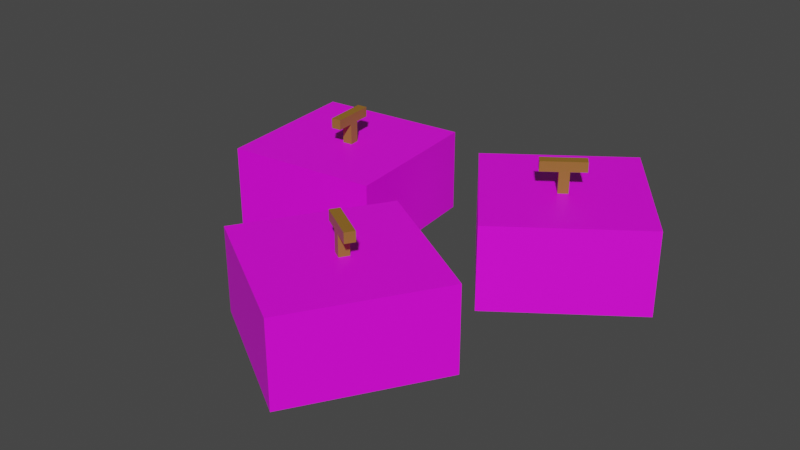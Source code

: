 # Source: Pumpkin1.blend  (saved by Blender 3.4.6; exported with 4.5.12 LTS)
import bpy
from mathutils import Matrix  # noqa: F401  (used for matrix-valued properties, if any)

bpy.ops.wm.read_factory_settings(use_empty=True)
scene = bpy.context.scene
scene.name = 'Scene'

# ---- collections
col_collection = bpy.data.collections.new('Collection'); scene.collection.children.link(col_collection)

# ---- images (referenced by path relative to the original .blend; pixels are not part of the script)
import os
ASSET_DIR = os.environ.get("B2B_ASSET_DIR", "")  # directory of the original .blend (textures are referenced by path, not embedded)
HERE = os.path.dirname(os.path.abspath(__file__))  # packed textures are extracted next to this script under _unpacked/

def load_image(name, relpath, width, height, colorspace="sRGB"):
    """Load a texture the original file referenced (path relative to the .blend, or extracted next to this script)."""
    p = next((c for c in (os.path.join(HERE, relpath), os.path.join(ASSET_DIR, relpath)) if relpath and os.path.exists(c)), "")
    if p:
        img = bpy.data.images.load(p, check_existing=True)
        img.name = name
    else:  # same state as the original file: an image datablock whose file is absent (Cycles renders it pink)
        img = bpy.data.images.new(name, width, height)
        img.source = "FILE"
        img.filepath = "//" + (relpath or name)
    img.colorspace_settings.name = colorspace
    return img
img_pumpkin = load_image('Pumpkin', 'Pumpkin.png', 1024, 1024, 'sRGB')

# ---- materials (node trees are filled in below, after node groups)
mat_pumpkin = bpy.data.materials.new('Pumpkin')
mat_pumpkin.use_transparent_shadow = False
mat_stem = bpy.data.materials.new('Stem')
mat_stem.use_transparent_shadow = False

# ---- material node trees
mat_pumpkin.use_nodes = True; mat_pumpkin.node_tree.nodes.clear()
_N = mat_pumpkin.node_tree.nodes; _L = mat_pumpkin.node_tree.links
n0 = _N.new('ShaderNodeBsdfPrincipled'); n0.name = 'Principled BSDF'; n0.location = (10, 300)
n0.distribution = 'GGX'
n0.subsurface_method = 'RANDOM_WALK_SKIN'
n0.inputs[3].default_value = 1.45
n0.inputs[27].default_value = (0.0, 0.0, 0.0, 1.0)
n0.inputs[28].default_value = 1.0
n1 = _N.new('ShaderNodeOutputMaterial'); n1.name = 'Material Output'; n1.location = (300, 300)
n2 = _N.new('ShaderNodeTexImage'); n2.name = 'Image Texture'; n2.location = (-316, 252)
n2.image = img_pumpkin
_L.new(n0.outputs[0], n1.inputs[0])
_L.new(n2.outputs[0], n0.inputs[0])
n1.is_active_output = True
mat_stem.use_nodes = True; mat_stem.node_tree.nodes.clear()
_N = mat_stem.node_tree.nodes; _L = mat_stem.node_tree.links
n0 = _N.new('ShaderNodeBsdfPrincipled'); n0.name = 'Principled BSDF'; n0.location = (10, 300)
n0.distribution = 'GGX'
n0.subsurface_method = 'RANDOM_WALK_SKIN'
n0.inputs[0].default_value = (0.2883, 0.136, 0.01881, 1.0)
n0.inputs[3].default_value = 1.45
n0.inputs[27].default_value = (0.0, 0.0, 0.0, 1.0)
n0.inputs[28].default_value = 1.0
n1 = _N.new('ShaderNodeOutputMaterial'); n1.name = 'Material Output'; n1.location = (300, 300)
_L.new(n0.outputs[0], n1.inputs[0])
n1.is_active_output = True

# ---- world
world_world = bpy.data.worlds.new('World'); scene.world = world_world
world_world.use_nodes = True; world_world.node_tree.nodes.clear()
_N = world_world.node_tree.nodes; _L = world_world.node_tree.links
n0 = _N.new('ShaderNodeOutputWorld'); n0.name = 'World Output'; n0.location = (300, 300)
n1 = _N.new('ShaderNodeBackground'); n1.name = 'Background'; n1.location = (10, 300)
n1.inputs[0].default_value = (0.05088, 0.05088, 0.05088, 1.0)
_L.new(n1.outputs[0], n0.inputs[0])
n0.is_active_output = True
world_world.color = (0.05088, 0.05088, 0.05088)
world_world.use_sun_shadow = False
world_world.sun_shadow_jitter_overblur = 0.0

# ---- meshes
me_cube_002 = bpy.data.meshes.new('Cube.002')
me_cube_002.from_pydata([(0.3429, -2.949, 0.4803), (0.3429, -2.949, 2.48), (-1.363, -1.906, 0.4803), (-1.363, -1.906, 2.48), (1.386, -1.243, 0.4803), (1.386, -1.243, 2.48), (-0.3202, -0.1997, 0.4803), (-0.3202, -0.1997, 2.48), (0.07921, -1.63, 2.48), (0.07921, -1.63, 3.03), (-0.03123, -1.562, 2.48), (-0.03123, -1.562, 3.03), (0.1467, -1.519, 2.48), (0.1467, -1.519, 3.03), (0.03629, -1.452, 2.48), (0.03629, -1.452, 3.03), (-0.2056, -1.456, 2.983), (0.2746, -1.75, 2.983), (-0.2056, -1.456, 3.222), (0.2746, -1.75, 3.222), (-0.1381, -1.346, 2.983), (0.3421, -1.639, 2.983), (-0.1381, -1.346, 3.222), (0.3421, -1.639, 3.222), (-0.4102, 1.498, 0.4803), (-0.4102, 1.498, 2.48), (1.21, 2.67, 0.4803), (1.21, 2.67, 2.48), (0.762, -0.1223, 0.4803), (0.762, -0.1223, 2.48), (2.382, 1.05, 0.4803), (2.382, 1.05, 2.48), (0.909, 1.233, 2.48), (0.909, 1.233, 3.03), (1.014, 1.309, 2.48), (1.014, 1.309, 3.03), (0.9848, 1.128, 2.48), (0.9848, 1.128, 3.03), (1.09, 1.204, 2.48), (1.09, 1.204, 3.03), (1.179, 1.429, 2.983), (0.723, 1.099, 2.983), (1.179, 1.429, 3.222), (0.723, 1.099, 3.222), (1.255, 1.324, 2.983), (0.7989, 0.9938, 2.983), (1.255, 1.324, 3.222), (0.7989, 0.9938, 3.222), (-2.84, -0.3382, 0.4803), (-2.84, -0.3382, 2.48), (-3.045, 1.651, 0.4803), (-3.045, 1.651, 2.48), (-0.8505, -0.133, 0.4803), (-0.8505, -0.133, 2.48), (-1.056, 1.856, 0.4803), (-1.056, 1.856, 2.48), (-1.951, 0.6716, 2.48), (-1.951, 0.6716, 3.03), (-1.964, 0.8004, 2.48), (-1.964, 0.8004, 3.03), (-1.822, 0.6849, 2.48), (-1.822, 0.6849, 3.03), (-1.835, 0.8137, 2.48), (-1.835, 0.8137, 3.03), (-1.985, 1.003, 2.983), (-1.927, 0.4436, 2.983), (-1.985, 1.003, 3.222), (-1.927, 0.4436, 3.222), (-1.856, 1.017, 2.983), (-1.799, 0.4569, 2.983), (-1.856, 1.017, 3.222), (-1.799, 0.4569, 3.222)], [], [(0, 1, 3, 2), (2, 3, 7, 6), (6, 7, 5, 4), (4, 5, 1, 0), (2, 6, 4, 0), (7, 3, 1, 5), (8, 9, 11, 10), (10, 11, 15, 14), (14, 15, 13, 12), (12, 13, 9, 8), (10, 14, 12, 8), (15, 11, 9, 13), (16, 17, 19, 18), (18, 19, 23, 22), (22, 23, 21, 20), (20, 21, 17, 16), (18, 22, 20, 16), (23, 19, 17, 21), (24, 25, 27, 26), (26, 27, 31, 30), (30, 31, 29, 28), (28, 29, 25, 24), (26, 30, 28, 24), (31, 27, 25, 29), (32, 33, 35, 34), (34, 35, 39, 38), (38, 39, 37, 36), (36, 37, 33, 32), (34, 38, 36, 32), (39, 35, 33, 37), (40, 41, 43, 42), (42, 43, 47, 46), (46, 47, 45, 44), (44, 45, 41, 40), (42, 46, 44, 40), (47, 43, 41, 45), (48, 49, 51, 50), (50, 51, 55, 54), (54, 55, 53, 52), (52, 53, 49, 48), (50, 54, 52, 48), (55, 51, 49, 53), (56, 57, 59, 58), (58, 59, 63, 62), (62, 63, 61, 60), (60, 61, 57, 56), (58, 62, 60, 56), (63, 59, 57, 61), (64, 65, 67, 66), (66, 67, 71, 70), (70, 71, 69, 68), (68, 69, 65, 64), (66, 70, 68, 64), (71, 67, 65, 69)])
me_cube_002.polygons.foreach_set('material_index', [0, 0, 0, 0, 0, 0, 1, 1, 1, 1, 1, 1, 1, 1, 1, 1, 1, 1, 0, 0, 0, 0, 0, 0, 1, 1, 1, 1, 1, 1, 1, 1, 1, 1, 1, 1, 0, 0, 0, 0, 0, 0, 1, 1, 1, 1, 1, 1, 1, 1, 1, 1, 1, 1])
_uv = me_cube_002.uv_layers.new(name='UVMap')
_uv.uv.foreach_set('vector', [0.375, 0.0, 0.625, 0.0, 0.625, 0.25, 0.375, 0.25, 0.375, 0.25, 0.625, 0.25, 0.625, 0.5, 0.375, 0.5, 0.375, 0.5, 0.625, 0.5, 0.625, 0.75, 0.375, 0.75, 0.375, 0.75, 0.625, 0.75, 0.625, 1.0, 0.375, 1.0, 0.125, 0.5, 0.375, 0.5, 0.375, 0.75, 0.125, 0.75, 0.625, 0.5, 0.875, 0.5, 0.875, 0.75, 0.625, 0.75, 0.375, 0.0, 0.625, 0.0, 0.625, 0.25, 0.375, 0.25, 0.375, 0.25, 0.625, 0.25, 0.625, 0.5, 0.375, 0.5, 0.375, 0.5, 0.625, 0.5, 0.625, 0.75, 0.375, 0.75, 0.375, 0.75, 0.625, 0.75, 0.625, 1.0, 0.375, 1.0, 0.125, 0.5, 0.375, 0.5, 0.375, 0.75, 0.125, 0.75, 0.625, 0.5, 0.875, 0.5, 0.875, 0.75, 0.625, 0.75, 0.375, 0.0, 0.625, 0.0, 0.625, 0.25, 0.375, 0.25, 0.375, 0.25, 0.625, 0.25, 0.625, 0.5, 0.375, 0.5, 0.375, 0.5, 0.625, 0.5, 0.625, 0.75, 0.375, 0.75, 0.375, 0.75, 0.625, 0.75, 0.625, 1.0, 0.375, 1.0, 0.125, 0.5, 0.375, 0.5, 0.375, 0.75, 0.125, 0.75, 0.625, 0.5, 0.875, 0.5, 0.875, 0.75, 0.625, 0.75, 0.375, 0.0, 0.625, 0.0, 0.625, 0.25, 0.375, 0.25, 0.375, 0.25, 0.625, 0.25, 0.625, 0.5, 0.375, 0.5, 0.375, 0.5, 0.625, 0.5, 0.625, 0.75, 0.375, 0.75, 0.375, 0.75, 0.625, 0.75, 0.625, 1.0, 0.375, 1.0, 0.125, 0.5, 0.375, 0.5, 0.375, 0.75, 0.125, 0.75, 0.625, 0.5, 0.875, 0.5, 0.875, 0.75, 0.625, 0.75, 0.375, 0.0, 0.625, 0.0, 0.625, 0.25, 0.375, 0.25, 0.375, 0.25, 0.625, 0.25, 0.625, 0.5, 0.375, 0.5, 0.375, 0.5, 0.625, 0.5, 0.625, 0.75, 0.375, 0.75, 0.375, 0.75, 0.625, 0.75, 0.625, 1.0, 0.375, 1.0, 0.125, 0.5, 0.375, 0.5, 0.375, 0.75, 0.125, 0.75, 0.625, 0.5, 0.875, 0.5, 0.875, 0.75, 0.625, 0.75, 0.375, 0.0, 0.625, 0.0, 0.625, 0.25, 0.375, 0.25, 0.375, 0.25, 0.625, 0.25, 0.625, 0.5, 0.375, 0.5, 0.375, 0.5, 0.625, 0.5, 0.625, 0.75, 0.375, 0.75, 0.375, 0.75, 0.625, 0.75, 0.625, 1.0, 0.375, 1.0, 0.125, 0.5, 0.375, 0.5, 0.375, 0.75, 0.125, 0.75, 0.625, 0.5, 0.875, 0.5, 0.875, 0.75, 0.625, 0.75, 0.375, 0.0, 0.625, 0.0, 0.625, 0.25, 0.375, 0.25, 0.375, 0.25, 0.625, 0.25, 0.625, 0.5, 0.375, 0.5, 0.375, 0.5, 0.625, 0.5, 0.625, 0.75, 0.375, 0.75, 0.375, 0.75, 0.625, 0.75, 0.625, 1.0, 0.375, 1.0, 0.125, 0.5, 0.375, 0.5, 0.375, 0.75, 0.125, 0.75, 0.625, 0.5, 0.875, 0.5, 0.875, 0.75, 0.625, 0.75, 0.375, 0.0, 0.625, 0.0, 0.625, 0.25, 0.375, 0.25, 0.375, 0.25, 0.625, 0.25, 0.625, 0.5, 0.375, 0.5, 0.375, 0.5, 0.625, 0.5, 0.625, 0.75, 0.375, 0.75, 0.375, 0.75, 0.625, 0.75, 0.625, 1.0, 0.375, 1.0, 0.125, 0.5, 0.375, 0.5, 0.375, 0.75, 0.125, 0.75, 0.625, 0.5, 0.875, 0.5, 0.875, 0.75, 0.625, 0.75, 0.375, 0.0, 0.625, 0.0, 0.625, 0.25, 0.375, 0.25, 0.375, 0.25, 0.625, 0.25, 0.625, 0.5, 0.375, 0.5, 0.375, 0.5, 0.625, 0.5, 0.625, 0.75, 0.375, 0.75, 0.375, 0.75, 0.625, 0.75, 0.625, 1.0, 0.375, 1.0, 0.125, 0.5, 0.375, 0.5, 0.375, 0.75, 0.125, 0.75, 0.625, 0.5, 0.875, 0.5, 0.875, 0.75, 0.625, 0.75])
me_cube_002.materials.append(mat_pumpkin)
me_cube_002.materials.append(mat_stem)
me_cube_002.update()

# ---- objects
ob_pumpkin1 = bpy.data.objects.new('Pumpkin1', me_cube_002)

# ---- transforms, parenting, visibility, modifiers, constraints
ob_pumpkin1.location = (0.0, 0.0, 0.0)
ob_pumpkin1.scale = (0.1913, 0.1913, 0.104)

# ---- collection membership
col_collection.objects.link(ob_pumpkin1)

# ---- scene / render settings (as saved in the file)
scene.frame_start = 1; scene.frame_end = 250; scene.frame_set(1)
scene.render.engine = 'BLENDER_EEVEE_NEXT'
scene.cycles.sampling_pattern = 'TABULATED_SOBOL'
scene.cycles.use_light_tree = False
scene.view_settings.view_transform = 'Filmic'
bpy.context.view_layer.update()

# ---- added for rendering (the .blend has no active camera and no usable light): camera, sun
cam_auto = bpy.data.cameras.new('AutoCamera')
cam_auto.lens = 50.0
cam_auto.sensor_width = 36.0
cam_auto.clip_end = 1000.0
ob_auto_camera = bpy.data.objects.new('AutoCamera', cam_auto)
scene.collection.objects.link(ob_auto_camera)
ob_auto_camera.location = (1.34426, -1.71583, 1.31862)
ob_auto_camera.rotation_euler = (1.09748, -7.21219e-08, 0.694738)
scene.camera = ob_auto_camera
light_auto_sun = bpy.data.lights.new('AutoSun', 'SUN')
light_auto_sun.energy = 3.0
light_auto_sun.angle = 0.0523599
ob_auto_sun = bpy.data.objects.new('AutoSun', light_auto_sun)
scene.collection.objects.link(ob_auto_sun)
ob_auto_sun.rotation_euler = (0.872665, 0.174533, 0.523599)
bpy.context.view_layer.update()
